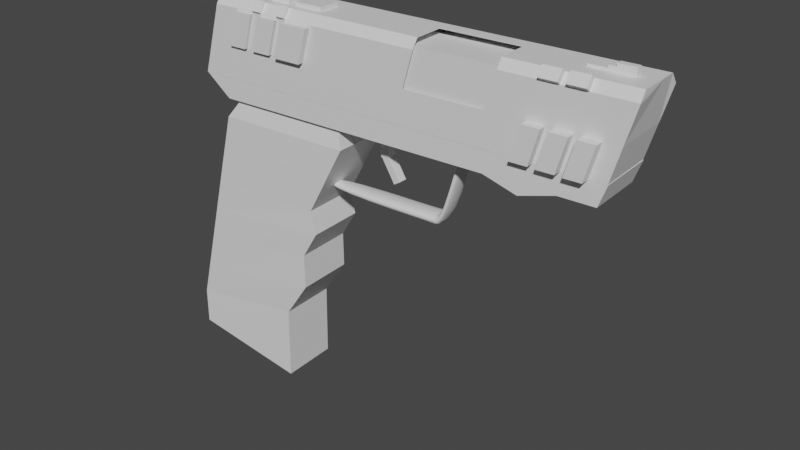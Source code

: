 # Source: Twin_turbo_for_chest.blend  (saved by Blender 2.93.20; exported with 4.5.12 LTS)
import bpy
from mathutils import Matrix  # noqa: F401  (used for matrix-valued properties, if any)

bpy.ops.wm.read_factory_settings(use_empty=True)
scene = bpy.context.scene
scene.name = 'Scene'

# ---- collections
col_collection = bpy.data.collections.new('Collection'); scene.collection.children.link(col_collection)

# ---- materials (node trees are filled in below, after node groups)
mat_material_002 = bpy.data.materials.new('Material.002')
mat_material_002.use_transparent_shadow = False
mat_material_002.diffuse_color = (0.06658, 0.01726, 0.06998, 1.0)
mat_material_004 = bpy.data.materials.new('Material.004')
mat_material_004.use_transparent_shadow = False
mat_material_004.diffuse_color = (0.008076, 0.002698, 0.007091, 1.0)
mat_material_005 = bpy.data.materials.new('Material.005')
mat_material_005.use_transparent_shadow = False
mat_material_005.diffuse_color = (0.007194, 0.002269, 0.006088, 1.0)
mat_material_003 = bpy.data.materials.new('Material.003')
mat_material_003.use_transparent_shadow = False
mat_material_003.diffuse_color = (0.004242, 0.004242, 0.004242, 1.0)
mat_material = bpy.data.materials.new('Material')
mat_material.use_transparent_shadow = False
mat_material.diffuse_color = (0.003095, 0.003095, 0.003095, 1.0)
mat_material_001 = bpy.data.materials.new('Material.001')
mat_material_001.use_transparent_shadow = False
mat_material_001.diffuse_color = (0.004242, 0.004242, 0.004242, 1.0)
mat_material_006 = bpy.data.materials.new('Material.006')
mat_material_006.use_transparent_shadow = False
mat_material_006.diffuse_color = (0.003642, 0.003642, 0.003642, 1.0)

# ---- material node trees
mat_material_002.use_nodes = True; mat_material_002.node_tree.nodes.clear()
_N = mat_material_002.node_tree.nodes; _L = mat_material_002.node_tree.links
n0 = _N.new('ShaderNodeBsdfPrincipled'); n0.name = 'Principled BSDF'; n0.location = (10, 300)
n0.distribution = 'GGX'
n0.subsurface_method = 'BURLEY'
n0.inputs[3].default_value = 1.45
n0.inputs[27].default_value = (0.0, 0.0, 0.0, 1.0)
n0.inputs[28].default_value = 1.0
n1 = _N.new('ShaderNodeOutputMaterial'); n1.name = 'Material Output'; n1.location = (300, 300)
_L.new(n0.outputs[0], n1.inputs[0])
n1.is_active_output = True
mat_material_004.use_nodes = True; mat_material_004.node_tree.nodes.clear()
_N = mat_material_004.node_tree.nodes; _L = mat_material_004.node_tree.links
n0 = _N.new('ShaderNodeBsdfPrincipled'); n0.name = 'Principled BSDF'; n0.location = (10, 300)
n0.distribution = 'GGX'
n0.subsurface_method = 'BURLEY'
n0.inputs[3].default_value = 1.45
n0.inputs[27].default_value = (0.0, 0.0, 0.0, 1.0)
n0.inputs[28].default_value = 1.0
n1 = _N.new('ShaderNodeOutputMaterial'); n1.name = 'Material Output'; n1.location = (300, 300)
_L.new(n0.outputs[0], n1.inputs[0])
n1.is_active_output = True
mat_material_005.use_nodes = True; mat_material_005.node_tree.nodes.clear()
_N = mat_material_005.node_tree.nodes; _L = mat_material_005.node_tree.links
n0 = _N.new('ShaderNodeBsdfPrincipled'); n0.name = 'Principled BSDF'; n0.location = (10, 300)
n0.distribution = 'GGX'
n0.subsurface_method = 'BURLEY'
n0.inputs[3].default_value = 1.45
n0.inputs[27].default_value = (0.0, 0.0, 0.0, 1.0)
n0.inputs[28].default_value = 1.0
n1 = _N.new('ShaderNodeOutputMaterial'); n1.name = 'Material Output'; n1.location = (300, 300)
_L.new(n0.outputs[0], n1.inputs[0])
n1.is_active_output = True
mat_material_003.use_nodes = True; mat_material_003.node_tree.nodes.clear()
_N = mat_material_003.node_tree.nodes; _L = mat_material_003.node_tree.links
n0 = _N.new('ShaderNodeBsdfPrincipled'); n0.name = 'Principled BSDF'; n0.location = (10, 300)
n0.distribution = 'GGX'
n0.subsurface_method = 'BURLEY'
n0.inputs[3].default_value = 1.45
n0.inputs[27].default_value = (0.0, 0.0, 0.0, 1.0)
n0.inputs[28].default_value = 1.0
n1 = _N.new('ShaderNodeOutputMaterial'); n1.name = 'Material Output'; n1.location = (300, 300)
_L.new(n0.outputs[0], n1.inputs[0])
n1.is_active_output = True
mat_material.use_nodes = True; mat_material.node_tree.nodes.clear()
_N = mat_material.node_tree.nodes; _L = mat_material.node_tree.links
n0 = _N.new('ShaderNodeBsdfPrincipled'); n0.name = 'Principled BSDF'; n0.location = (10, 300)
n0.distribution = 'GGX'
n0.subsurface_method = 'BURLEY'
n0.inputs[3].default_value = 1.45
n0.inputs[27].default_value = (0.0, 0.0, 0.0, 1.0)
n0.inputs[28].default_value = 1.0
n1 = _N.new('ShaderNodeOutputMaterial'); n1.name = 'Material Output'; n1.location = (300, 300)
_L.new(n0.outputs[0], n1.inputs[0])
n1.is_active_output = True
mat_material_001.use_nodes = True; mat_material_001.node_tree.nodes.clear()
_N = mat_material_001.node_tree.nodes; _L = mat_material_001.node_tree.links
n0 = _N.new('ShaderNodeBsdfPrincipled'); n0.name = 'Principled BSDF'; n0.location = (10, 300)
n0.distribution = 'GGX'
n0.subsurface_method = 'BURLEY'
n0.inputs[3].default_value = 1.45
n0.inputs[27].default_value = (0.0, 0.0, 0.0, 1.0)
n0.inputs[28].default_value = 1.0
n1 = _N.new('ShaderNodeOutputMaterial'); n1.name = 'Material Output'; n1.location = (300, 300)
_L.new(n0.outputs[0], n1.inputs[0])
n1.is_active_output = True
mat_material_006.use_nodes = True; mat_material_006.node_tree.nodes.clear()
_N = mat_material_006.node_tree.nodes; _L = mat_material_006.node_tree.links
n0 = _N.new('ShaderNodeBsdfPrincipled'); n0.name = 'Principled BSDF'; n0.location = (10, 300)
n0.distribution = 'GGX'
n0.subsurface_method = 'BURLEY'
n0.inputs[3].default_value = 1.45
n0.inputs[27].default_value = (0.0, 0.0, 0.0, 1.0)
n0.inputs[28].default_value = 1.0
n1 = _N.new('ShaderNodeOutputMaterial'); n1.name = 'Material Output'; n1.location = (300, 300)
_L.new(n0.outputs[0], n1.inputs[0])
n1.is_active_output = True

# ---- world
world_world = bpy.data.worlds.new('World'); scene.world = world_world
world_world.use_nodes = True; world_world.node_tree.nodes.clear()
_N = world_world.node_tree.nodes; _L = world_world.node_tree.links
n0 = _N.new('ShaderNodeOutputWorld'); n0.name = 'World Output'; n0.location = (300, 300)
n1 = _N.new('ShaderNodeBackground'); n1.name = 'Background'; n1.location = (10, 300)
n1.inputs[0].default_value = (0.05088, 0.05088, 0.05088, 1.0)
_L.new(n1.outputs[0], n0.inputs[0])
n0.is_active_output = True
world_world.color = (0.05088, 0.05088, 0.05088)
world_world.use_sun_shadow = False
world_world.sun_shadow_jitter_overblur = 0.0

# ---- meshes
me_cube_001 = bpy.data.meshes.new('Cube.001')
me_cube_001.from_pydata([(-1.0, -1.0, -1.0), (-1.0, 1.0, -1.0), (1.0, -1.0, -1.0), (1.0, 1.0, -1.0), (-0.9077, 0.7374, 1.0), (-0.9077, 1.0, 0.7374), (1.092, 1.0, 0.7374), (1.092, 0.7374, 1.0), (-0.9077, -1.0, 0.7744), (-0.9077, -0.7744, 1.0), (1.092, -0.7744, 1.0), (1.092, -1.0, 0.7744), (-0.8731, 1.0, -1.0), (-0.8731, -1.0, -1.0), (-0.7807, 0.7374, 1.0), (-0.7807, 1.0, 0.7374), (-0.7807, -0.7744, 1.0), (-0.7807, -1.0, 0.7744), (-0.9105, -1.0, 0.7205), (1.09, -1.0, 0.7205), (-0.7835, -1.0, 0.7205), (-0.7839, -1.0, -1.0), (-0.6915, 0.7374, 1.0), (-0.6915, -1.0, 0.7744), (-0.7839, 1.0, -1.0), (-0.6915, 1.0, 0.7374), (-0.6915, -0.7744, 1.0), (-0.6943, -1.0, 0.7205), (-0.7388, -1.0, -1.0), (-0.6465, 0.7374, 1.0), (-0.6465, -1.0, 0.7744), (-0.7388, 1.0, -1.0), (-0.6465, 1.0, 0.7374), (-0.6465, -0.7744, 1.0), (-0.6493, -1.0, 0.7205), (-0.6454, -1.0, -1.0), (-0.5531, 0.7374, 1.0), (-0.5531, -1.0, 0.7744), (-0.6454, 1.0, -1.0), (-0.5531, 1.0, 0.7374), (-0.5531, -0.7744, 1.0), (-0.5559, -1.0, 0.7205), (-0.6054, -1.0, -1.0), (-0.5131, 0.7374, 1.0), (-0.5131, -1.0, 0.7744), (-0.6054, 1.0, -1.0), (-0.5131, 1.0, 0.7374), (-0.5131, -0.7744, 1.0), (-0.5159, -1.0, 0.7205), (-0.4678, -1.0, -1.0), (-0.3755, 0.7374, 1.0), (-0.3755, -1.0, 0.7744), (-0.4678, 1.0, -1.0), (-0.3755, 1.0, 0.7374), (-0.3755, -0.7744, 1.0), (-0.3783, -1.0, 0.7205), (-0.8283, -1.0, -0.1398), (-0.9552, -1.0, -0.1398), (1.045, -1.0, -0.1398), (-0.7391, -1.0, -0.1398), (-0.6941, -1.0, -0.1398), (-0.6006, -1.0, -0.1398), (-0.5606, -1.0, -0.1398), (-0.423, -1.0, -0.1398), (-0.6943, -1.119, 0.7205), (-0.7835, -1.119, 0.7205), (-0.8283, -1.119, -0.1398), (-0.7391, -1.119, -0.1398), (-0.5559, -1.136, 0.7205), (-0.6493, -1.136, 0.7205), (-0.6941, -1.136, -0.1398), (-0.6006, -1.136, -0.1398), (-0.3783, -1.213, 0.7205), (-0.5159, -1.213, 0.7205), (-0.5606, -1.213, -0.1398), (-0.423, -1.213, -0.1398), (-0.9538, 1.0, -0.1313), (1.046, 1.0, -0.1313), (-0.8269, 1.0, -0.1313), (-0.7377, 1.0, -0.1313), (-0.6927, 1.0, -0.1313), (-0.5992, 1.0, -0.1313), (-0.5592, 1.0, -0.1313), (-0.4216, 1.0, -0.1313), (-0.6915, 1.16, 0.7374), (-0.7807, 1.16, 0.7374), (-0.8269, 1.16, -0.1313), (-0.7377, 1.16, -0.1313), (-0.5531, 1.169, 0.7374), (-0.6465, 1.169, 0.7374), (-0.6927, 1.169, -0.1313), (-0.5992, 1.169, -0.1313), (-0.3755, 1.164, 0.7374), (-0.5131, 1.164, 0.7374), (-0.5592, 1.164, -0.1313), (-0.4216, 1.164, -0.1313), (0.9221, -1.0, -1.0), (1.014, 0.7374, 1.0), (1.014, -1.0, 0.7744), (0.9221, 1.0, -1.0), (1.014, 1.0, 0.7374), (1.014, -0.7744, 1.0), (1.012, -1.0, 0.7205), (0.9669, -1.0, -0.1398), (0.9683, 1.0, -0.1313), (0.8418, 1.0, -1.0), (0.9341, 1.0, 0.7374), (0.9341, -0.7744, 1.0), (0.9313, -1.0, 0.7205), (0.8865, -1.0, -0.1398), (0.8418, -1.0, -1.0), (0.9341, 0.7374, 1.0), (0.9341, -1.0, 0.7744), (0.8879, 1.0, -0.1313), (0.8075, 1.0, -1.0), (0.8998, 1.0, 0.7374), (0.8998, -0.7744, 1.0), (0.897, -1.0, 0.7205), (0.8523, -1.0, -0.1398), (0.8075, -1.0, -1.0), (0.8998, 0.7374, 1.0), (0.8998, -1.0, 0.7744), (0.8537, 1.0, -0.1313), (0.725, 1.0, -1.0), (0.8173, 1.0, 0.7374), (0.8173, -0.7744, 1.0), (0.8145, -1.0, 0.7205), (0.7697, -1.0, -0.1398), (0.725, -1.0, -1.0), (0.8173, 0.7374, 1.0), (0.8173, -1.0, 0.7744), (0.7711, 1.0, -0.1313), (0.691, 1.0, -1.0), (0.7833, 1.0, 0.7374), (0.7833, -0.7744, 1.0), (0.7805, -1.0, 0.7205), (0.7358, -1.0, -0.1398), (0.691, -1.0, -1.0), (0.7833, 0.7374, 1.0), (0.7833, -1.0, 0.7744), (0.7372, 1.0, -0.1313), (0.608, 1.0, -1.0), (0.7003, 1.0, 0.7374), (0.7003, -0.7744, 1.0), (0.6975, -1.0, 0.7205), (0.6527, -1.0, -0.1398), (0.608, -1.0, -1.0), (0.7003, 0.7374, 1.0), (0.7003, -1.0, 0.7744), (0.6542, 1.0, -0.1313), (0.6542, 1.229, -0.1313), (0.7372, 1.229, -0.1313), (0.691, 1.229, -1.0), (0.608, 1.229, -1.0), (0.7711, 1.253, -0.1313), (0.8537, 1.253, -0.1313), (0.8075, 1.253, -1.0), (0.725, 1.253, -1.0), (0.8879, 1.293, -0.1313), (0.9683, 1.293, -0.1313), (0.9221, 1.293, -1.0), (0.8418, 1.293, -1.0), (0.4282, 1.0, -1.0), (0.5205, 1.0, 0.7374), (0.5205, -0.7744, 1.0), (0.5177, -1.0, 0.7205), (0.473, -1.0, -0.1398), (0.4282, -1.0, -1.0), (0.5205, 0.7374, 1.0), (0.5205, -1.0, 0.7744), (0.4744, 1.0, -0.1313), (0.04901, 1.0, -1.0), (0.1414, 1.0, 0.7374), (0.1414, -0.7744, 1.0), (0.1385, -1.0, 0.7205), (0.09378, -1.0, -0.1398), (0.04901, -1.0, -1.0), (0.1414, 0.7374, 1.0), (0.1414, -1.0, 0.7744), (0.09518, 1.0, -0.1313), (-0.9077, 0.275, 1.0), (1.092, 0.275, 1.0), (-0.7807, 0.275, 1.0), (-0.6915, 0.275, 1.0), (-0.6465, 0.275, 1.0), (-0.5531, 0.275, 1.0), (-0.5131, 0.275, 1.0), (-0.3755, 0.275, 1.0), (1.014, 0.275, 1.0), (0.9341, 0.275, 1.0), (0.8998, 0.275, 1.0), (0.8173, 0.275, 1.0), (0.7833, 0.275, 1.0), (0.7003, 0.275, 1.0), (0.5205, 0.275, 1.0), (0.1414, 0.275, 1.0), (0.8173, -1.156, 0.8638), (0.8998, -1.156, 0.8638), (0.8998, -0.9307, 1.089), (0.8173, -0.9307, 1.089), (0.7003, -1.136, 0.8525), (0.7833, -1.136, 0.8525), (0.7833, -0.9109, 1.078), (0.7003, -0.9109, 1.078), (-0.7807, -0.4876, 1.0), (-0.6915, -0.4876, 1.0), (-0.6465, -0.4876, 1.0), (-0.5531, -0.4876, 1.0), (-0.5131, -0.4876, 1.0), (-0.3755, -0.4876, 1.0), (0.1414, -0.4876, 1.0), (-0.9077, -0.4876, 1.0), (-0.9077, 0.4697, 1.0), (1.092, 0.4697, 1.0), (-0.7807, 0.4697, 1.0), (-0.6915, 0.4697, 1.0), (-0.6465, 0.4697, 1.0), (-0.5531, 0.4697, 1.0), (-0.5131, 0.4697, 1.0), (-0.3755, 0.4697, 1.0), (1.014, 0.4697, 1.0), (0.9341, 0.4697, 1.0), (0.8998, 0.4697, 1.0), (0.8173, 0.4697, 1.0), (0.7833, 0.4697, 1.0), (0.7003, 0.4697, 1.0), (0.5205, 0.4697, 1.0), (0.1414, 0.4697, 1.0), (0.608, -1.265, -1.0), (0.691, -1.265, -1.0), (0.7358, -1.265, -0.1398), (0.6527, -1.265, -0.1398), (0.725, -1.296, -1.0), (0.8075, -1.296, -1.0), (0.8523, -1.296, -0.1398), (0.7697, -1.296, -0.1398), (0.8418, -1.325, -1.0), (0.9221, -1.325, -1.0), (0.9669, -1.325, -0.1398), (0.8865, -1.325, -0.1398), (-0.5131, 1.1, 0.7948), (-0.5531, 1.1, 0.7948), (-0.5531, 0.8377, 1.057), (-0.5131, 0.8377, 1.057), (-0.6465, 1.084, 0.7853), (-0.6915, 1.084, 0.7853), (-0.6915, 0.8211, 1.048), (-0.6465, 0.8211, 1.048), (-0.6465, -0.8471, 1.042), (-0.6915, -0.8471, 1.042), (-0.6915, -1.073, 0.816), (-0.6465, -1.073, 0.816), (-0.5131, -0.8615, 1.05), (-0.5531, -0.8615, 1.05), (-0.5531, -1.087, 0.8242), (-0.5131, -1.087, 0.8242), (-0.5131, 0.275, 1.096), (-0.3755, 0.275, 1.096), (-0.5131, -0.4876, 1.096), (-0.3755, -0.4876, 1.096), (-0.6429, 0.3196, 1.153), (-0.5494, 0.3196, 1.153), (-0.6429, -0.443, 1.153), (-0.5494, -0.443, 1.153), (1.014, 0.07825, 1.0), (0.9341, 0.07825, 1.0), (0.8998, 0.07825, 1.0), (0.8173, 0.07825, 1.0), (0.7833, 0.07825, 1.0), (0.7003, 0.07825, 1.0), (0.5205, 0.07825, 1.0), (1.092, 0.07825, 1.0), (1.014, -0.1237, 1.0), (0.9341, -0.1237, 1.0), (0.8998, -0.1237, 1.0), (0.8173, -0.1237, 1.0), (0.7833, -0.1237, 1.0), (0.7003, -0.1237, 1.0), (0.5205, -0.1237, 1.0), (1.092, -0.1237, 1.0), (0.8173, 0.07825, 1.063), (0.8998, 0.07825, 1.063), (0.8998, -0.1237, 1.063), (0.8173, -0.1237, 1.063), (0.8998, 0.07825, 1.126), (0.9341, 0.07825, 1.126), (0.9341, -0.1237, 1.126), (0.8998, -0.1237, 1.126), (0.9341, 0.07825, 1.198), (1.014, 0.07825, 1.198), (1.014, -0.1237, 1.198), (0.9341, -0.1237, 1.198)], [], [(104, 100, 6, 77), (204, 211, 9, 16), (99, 3, 2, 96), (20, 17, 8, 18), (97, 7, 6, 100), (3, 77, 6, 7, 213, 181, 271, 279, 10, 11, 19, 58, 2), (16, 9, 8, 17), (0, 57, 18, 8, 9, 211, 180, 212, 4, 5, 76, 1), (26, 16, 17, 23), (4, 14, 15, 5), (27, 23, 17, 20), (1, 12, 13, 0), (205, 204, 16, 26), (76, 5, 15, 78), (20, 56, 66, 65), (56, 20, 18, 57), (60, 34, 27, 59), (206, 205, 26, 33), (34, 30, 23, 27), (33, 26, 249, 248), (14, 22, 25, 15), (12, 24, 21, 13), (25, 79, 87, 84), (40, 33, 30, 37), (41, 37, 30, 34), (207, 206, 33, 40), (60, 61, 71, 70), (32, 25, 245, 244), (24, 31, 28, 21), (79, 25, 32, 80), (62, 48, 41, 61), (208, 207, 40, 47), (48, 44, 37, 41), (47, 40, 253, 252), (29, 36, 39, 32), (31, 38, 35, 28), (39, 81, 91, 88), (54, 47, 44, 51), (55, 51, 44, 48), (209, 208, 47, 54), (55, 48, 73, 72), (39, 36, 242, 241), (38, 45, 42, 35), (81, 39, 46, 82), (175, 174, 55, 63), (210, 209, 54, 173), (174, 178, 51, 55), (173, 54, 51, 178), (43, 50, 53, 46), (45, 52, 49, 42), (53, 83, 95, 92), (176, 175, 63, 49), (49, 63, 62, 42), (42, 62, 61, 35), (35, 61, 60, 28), (28, 60, 59, 21), (13, 56, 57, 0), (21, 59, 56, 13), (67, 64, 65, 66), (27, 20, 65, 64), (59, 27, 64, 67), (56, 59, 67, 66), (71, 68, 69, 70), (41, 34, 69, 68), (61, 41, 68, 71), (34, 60, 70, 69), (75, 72, 73, 74), (62, 63, 75, 74), (63, 55, 72, 75), (48, 62, 74, 73), (45, 82, 83, 52), (38, 81, 82, 45), (31, 80, 81, 38), (24, 79, 80, 31), (12, 78, 79, 24), (1, 76, 78, 12), (99, 104, 77, 3), (86, 85, 84, 87), (79, 78, 86, 87), (78, 15, 85, 86), (15, 25, 84, 85), (90, 89, 88, 91), (81, 80, 90, 91), (32, 39, 88, 89), (80, 32, 89, 90), (94, 93, 92, 95), (46, 53, 92, 93), (83, 82, 94, 95), (82, 46, 93, 94), (113, 104, 159, 158), (2, 58, 103, 96), (10, 101, 98, 11), (19, 11, 98, 102), (279, 272, 101, 10), (58, 19, 102, 103), (111, 97, 100, 106), (105, 99, 96, 110), (113, 106, 100, 104), (122, 115, 106, 113), (114, 105, 110, 119), (120, 111, 106, 115), (114, 122, 113, 105), (96, 103, 238, 237), (101, 107, 112, 98), (102, 98, 112, 108), (272, 273, 107, 101), (103, 102, 108, 109), (122, 114, 156, 155), (129, 120, 115, 124), (123, 114, 119, 128), (131, 124, 115, 122), (110, 109, 118, 119), (107, 116, 121, 112), (108, 112, 121, 117), (273, 274, 116, 107), (109, 108, 117, 118), (140, 133, 124, 131), (132, 123, 128, 137), (138, 129, 124, 133), (132, 140, 131, 123), (127, 128, 232, 235), (116, 125, 199, 198), (117, 121, 130, 126), (274, 275, 125, 116), (118, 117, 126, 127), (140, 132, 152, 151), (147, 138, 133, 142), (141, 132, 137, 146), (149, 142, 133, 140), (128, 127, 136, 137), (125, 134, 139, 130), (126, 130, 139, 135), (275, 276, 134, 125), (127, 126, 135, 136), (170, 163, 142, 149), (162, 141, 146, 167), (168, 147, 142, 163), (162, 170, 149, 141), (137, 136, 230, 229), (134, 143, 203, 202), (135, 139, 148, 144), (276, 277, 143, 134), (136, 135, 144, 145), (153, 150, 151, 152), (132, 141, 153, 152), (149, 140, 151, 150), (141, 149, 150, 153), (157, 154, 155, 156), (114, 123, 157, 156), (131, 122, 155, 154), (123, 131, 154, 157), (161, 158, 159, 160), (105, 113, 158, 161), (104, 99, 160, 159), (99, 105, 161, 160), (171, 179, 170, 162), (177, 168, 163, 172), (171, 162, 167, 176), (179, 172, 163, 170), (146, 145, 166, 167), (143, 164, 169, 148), (144, 148, 169, 165), (277, 278, 164, 143), (145, 144, 165, 166), (83, 53, 172, 179), (52, 171, 176, 49), (50, 177, 172, 53), (52, 83, 179, 171), (167, 166, 175, 176), (226, 227, 195, 194), (225, 226, 194, 193), (224, 225, 193, 192), (223, 224, 192, 191), (222, 223, 191, 190), (221, 222, 190, 189), (220, 221, 189, 188), (213, 220, 188, 181), (227, 219, 187, 195), (219, 218, 186, 187), (218, 217, 185, 186), (217, 216, 184, 185), (216, 215, 183, 184), (215, 214, 182, 183), (214, 212, 180, 182), (198, 199, 196, 197), (130, 121, 197, 196), (121, 116, 198, 197), (125, 130, 196, 199), (202, 203, 200, 201), (148, 139, 201, 200), (139, 134, 202, 201), (143, 148, 200, 203), (195, 187, 209, 210), (208, 209, 259, 258), (186, 185, 207, 208), (207, 185, 261, 263), (184, 183, 205, 206), (183, 182, 204, 205), (182, 180, 211, 204), (14, 4, 212, 214), (22, 14, 214, 215), (29, 22, 215, 216), (36, 29, 216, 217), (43, 36, 217, 218), (50, 43, 218, 219), (177, 50, 219, 227), (7, 97, 220, 213), (97, 111, 221, 220), (111, 120, 222, 221), (120, 129, 223, 222), (129, 138, 224, 223), (138, 147, 225, 224), (147, 168, 226, 225), (168, 177, 227, 226), (229, 230, 231, 228), (136, 145, 231, 230), (145, 146, 228, 231), (146, 137, 229, 228), (233, 234, 235, 232), (128, 119, 233, 232), (119, 118, 234, 233), (118, 127, 235, 234), (237, 238, 239, 236), (110, 96, 237, 236), (103, 109, 239, 238), (109, 110, 236, 239), (242, 243, 240, 241), (43, 46, 240, 243), (46, 39, 241, 240), (36, 43, 243, 242), (246, 247, 244, 245), (22, 29, 247, 246), (25, 22, 246, 245), (29, 32, 244, 247), (248, 249, 250, 251), (23, 30, 251, 250), (26, 23, 250, 249), (30, 33, 248, 251), (252, 253, 254, 255), (37, 44, 255, 254), (40, 37, 254, 253), (44, 47, 252, 255), (257, 256, 258, 259), (209, 187, 257, 259), (186, 208, 258, 256), (187, 186, 256, 257), (261, 260, 262, 263), (185, 184, 260, 261), (184, 206, 262, 260), (206, 207, 263, 262), (193, 194, 270, 269), (192, 193, 269, 268), (191, 192, 268, 267), (190, 191, 267, 266), (189, 190, 266, 265), (188, 189, 265, 264), (181, 188, 264, 271), (269, 270, 278, 277), (268, 269, 277, 276), (267, 268, 276, 275), (274, 266, 281, 282), (265, 266, 284, 285), (273, 272, 290, 291), (271, 264, 272, 279), (281, 280, 283, 282), (275, 274, 282, 283), (266, 267, 280, 281), (267, 275, 283, 280), (285, 284, 287, 286), (266, 274, 287, 284), (273, 265, 285, 286), (274, 273, 286, 287), (289, 288, 291, 290), (272, 264, 289, 290), (264, 265, 288, 289), (265, 273, 291, 288)])
_uv = me_cube_001.uv_layers.new(name='UVMap')
_uv.uv.foreach_set('vector', [0.4836, 0.4903, 0.5922, 0.4903, 0.5922, 0.5, 0.4836, 0.5, 0.8591, 0.686, 0.875, 0.686, 0.875, 0.7218, 0.8591, 0.7218, 0.3653, 0.5, 0.375, 0.5, 0.375, 0.75, 0.3653, 0.75, 0.5901, 0.9841, 0.5968, 0.9841, 0.5968, 1.0, 0.5901, 1.0, 0.625, 0.4903, 0.625, 0.5, 0.5922, 0.5, 0.5922, 0.4903, 0.375, 0.5, 0.4836, 0.5, 0.5922, 0.5, 0.625, 0.5328, 0.625, 0.5663, 0.625, 0.5906, 0.625, 0.6152, 0.625, 0.6405, 0.625, 0.7218, 0.5968, 0.75, 0.5901, 0.75, 0.4825, 0.75, 0.375, 0.75, 0.625, 0.9841, 0.625, 1.0, 0.5968, 1.0, 0.5968, 0.9841, 0.375, 0.0, 0.4825, 0.0, 0.5901, 0.0, 0.5968, 0.0, 0.625, 0.0282, 0.625, 0.06405, 0.625, 0.1594, 0.625, 0.1837, 0.625, 0.2172, 0.5922, 0.25, 0.4836, 0.25, 0.375, 0.25, 0.625, 0.973, 0.625, 0.9841, 0.5968, 0.9841, 0.5968, 0.973, 0.625, 0.25, 0.625, 0.2659, 0.5922, 0.2659, 0.5922, 0.25, 0.5901, 0.973, 0.5968, 0.973, 0.5968, 0.9841, 0.5901, 0.9841, 0.125, 0.5, 0.1409, 0.5, 0.1409, 0.75, 0.125, 0.75, 0.848, 0.686, 0.8591, 0.686, 0.8591, 0.7218, 0.848, 0.7218, 0.4836, 0.25, 0.5922, 0.25, 0.5922, 0.2659, 0.4836, 0.2659, 0.5901, 0.9841, 0.4825, 0.9841, 0.4825, 0.9841, 0.5901, 0.9841, 0.4825, 0.9841, 0.5901, 0.9841, 0.5901, 1.0, 0.4825, 1.0, 0.4825, 0.9674, 0.5901, 0.9674, 0.5901, 0.973, 0.4825, 0.973, 0.8424, 0.686, 0.848, 0.686, 0.848, 0.7218, 0.8424, 0.7218, 0.5901, 0.9674, 0.5968, 0.9674, 0.5968, 0.973, 0.5901, 0.973, 0.8424, 0.7218, 0.848, 0.7218, 0.848, 0.7218, 0.8424, 0.7218, 0.625, 0.2659, 0.625, 0.277, 0.5922, 0.277, 0.5922, 0.2659, 0.1409, 0.5, 0.152, 0.5, 0.152, 0.75, 0.1409, 0.75, 0.5922, 0.277, 0.4836, 0.277, 0.4836, 0.277, 0.5922, 0.277, 0.625, 0.9557, 0.625, 0.9674, 0.5968, 0.9674, 0.5968, 0.9557, 0.5901, 0.9557, 0.5968, 0.9557, 0.5968, 0.9674, 0.5901, 0.9674, 0.8307, 0.686, 0.8424, 0.686, 0.8424, 0.7218, 0.8307, 0.7218, 0.4825, 0.9674, 0.4825, 0.9557, 0.4825, 0.9557, 0.4825, 0.9674, 0.5922, 0.2826, 0.5922, 0.277, 0.5922, 0.277, 0.5922, 0.2826, 0.152, 0.5, 0.1576, 0.5, 0.1576, 0.75, 0.152, 0.75, 0.4836, 0.277, 0.5922, 0.277, 0.5922, 0.2826, 0.4836, 0.2826, 0.4825, 0.9507, 0.5901, 0.9507, 0.5901, 0.9557, 0.4825, 0.9557, 0.8257, 0.686, 0.8307, 0.686, 0.8307, 0.7218, 0.8257, 0.7218, 0.5901, 0.9507, 0.5968, 0.9507, 0.5968, 0.9557, 0.5901, 0.9557, 0.8257, 0.7218, 0.8307, 0.7218, 0.8307, 0.7218, 0.8257, 0.7218, 0.625, 0.2826, 0.625, 0.2943, 0.5922, 0.2943, 0.5922, 0.2826, 0.1576, 0.5, 0.1693, 0.5, 0.1693, 0.75, 0.1576, 0.75, 0.5922, 0.2943, 0.4836, 0.2943, 0.4836, 0.2943, 0.5922, 0.2943, 0.625, 0.9335, 0.625, 0.9507, 0.5968, 0.9507, 0.5968, 0.9335, 0.5901, 0.9335, 0.5968, 0.9335, 0.5968, 0.9507, 0.5901, 0.9507, 0.8085, 0.686, 0.8257, 0.686, 0.8257, 0.7218, 0.8085, 0.7218, 0.5901, 0.9335, 0.5901, 0.9507, 0.5901, 0.9507, 0.5901, 0.9335, 0.5922, 0.2943, 0.625, 0.2943, 0.625, 0.2943, 0.5922, 0.2943, 0.1693, 0.5, 0.1743, 0.5, 0.1743, 0.75, 0.1693, 0.75, 0.4836, 0.2943, 0.5922, 0.2943, 0.5922, 0.2993, 0.4836, 0.2993, 0.4825, 0.8689, 0.5901, 0.8689, 0.5901, 0.9335, 0.4825, 0.9335, 0.7439, 0.686, 0.8085, 0.686, 0.8085, 0.7218, 0.7439, 0.7218, 0.5901, 0.8689, 0.5968, 0.8689, 0.5968, 0.9335, 0.5901, 0.9335, 0.625, 0.8689, 0.625, 0.9335, 0.5968, 0.9335, 0.5968, 0.8689, 0.625, 0.2993, 0.625, 0.3165, 0.5922, 0.3165, 0.5922, 0.2993, 0.1743, 0.5, 0.1915, 0.5, 0.1915, 0.75, 0.1743, 0.75, 0.5922, 0.3165, 0.4836, 0.3165, 0.4836, 0.3165, 0.5922, 0.3165, 0.375, 0.8689, 0.4825, 0.8689, 0.4825, 0.9335, 0.375, 0.9335, 0.375, 0.9335, 0.4825, 0.9335, 0.4825, 0.9507, 0.375, 0.9507, 0.375, 0.9507, 0.4825, 0.9507, 0.4825, 0.9557, 0.375, 0.9557, 0.375, 0.9557, 0.4825, 0.9557, 0.4825, 0.9674, 0.375, 0.9674, 0.375, 0.9674, 0.4825, 0.9674, 0.4825, 0.973, 0.375, 0.973, 0.375, 0.9841, 0.4825, 0.9841, 0.4825, 1.0, 0.375, 1.0, 0.375, 0.973, 0.4825, 0.973, 0.4825, 0.9841, 0.375, 0.9841, 0.4825, 0.973, 0.5901, 0.973, 0.5901, 0.9841, 0.4825, 0.9841, 0.5901, 0.973, 0.5901, 0.9841, 0.5901, 0.9841, 0.5901, 0.973, 0.4825, 0.973, 0.5901, 0.973, 0.5901, 0.973, 0.4825, 0.973, 0.4825, 0.9841, 0.4825, 0.973, 0.4825, 0.973, 0.4825, 0.9841, 0.4825, 0.9557, 0.5901, 0.9557, 0.5901, 0.9674, 0.4825, 0.9674, 0.5901, 0.9557, 0.5901, 0.9674, 0.5901, 0.9674, 0.5901, 0.9557, 0.4825, 0.9557, 0.5901, 0.9557, 0.5901, 0.9557, 0.4825, 0.9557, 0.5901, 0.9674, 0.4825, 0.9674, 0.4825, 0.9674, 0.5901, 0.9674, 0.4825, 0.9335, 0.5901, 0.9335, 0.5901, 0.9507, 0.4825, 0.9507, 0.4825, 0.9507, 0.4825, 0.9335, 0.4825, 0.9335, 0.4825, 0.9507, 0.4825, 0.9335, 0.5901, 0.9335, 0.5901, 0.9335, 0.4825, 0.9335, 0.5901, 0.9507, 0.4825, 0.9507, 0.4825, 0.9507, 0.5901, 0.9507, 0.375, 0.2993, 0.4836, 0.2993, 0.4836, 0.3165, 0.375, 0.3165, 0.375, 0.2943, 0.4836, 0.2943, 0.4836, 0.2993, 0.375, 0.2993, 0.375, 0.2826, 0.4836, 0.2826, 0.4836, 0.2943, 0.375, 0.2943, 0.375, 0.277, 0.4836, 0.277, 0.4836, 0.2826, 0.375, 0.2826, 0.375, 0.2659, 0.4836, 0.2659, 0.4836, 0.277, 0.375, 0.277, 0.375, 0.25, 0.4836, 0.25, 0.4836, 0.2659, 0.375, 0.2659, 0.375, 0.4903, 0.4836, 0.4903, 0.4836, 0.5, 0.375, 0.5, 0.4836, 0.2659, 0.5922, 0.2659, 0.5922, 0.277, 0.4836, 0.277, 0.4836, 0.277, 0.4836, 0.2659, 0.4836, 0.2659, 0.4836, 0.277, 0.4836, 0.2659, 0.5922, 0.2659, 0.5922, 0.2659, 0.4836, 0.2659, 0.5922, 0.2659, 0.5922, 0.277, 0.5922, 0.277, 0.5922, 0.2659, 0.4836, 0.2826, 0.5922, 0.2826, 0.5922, 0.2943, 0.4836, 0.2943, 0.4836, 0.2943, 0.4836, 0.2826, 0.4836, 0.2826, 0.4836, 0.2943, 0.5922, 0.2826, 0.5922, 0.2943, 0.5922, 0.2943, 0.5922, 0.2826, 0.4836, 0.2826, 0.5922, 0.2826, 0.5922, 0.2826, 0.4836, 0.2826, 0.4836, 0.2993, 0.5922, 0.2993, 0.5922, 0.3165, 0.4836, 0.3165, 0.5922, 0.2993, 0.5922, 0.3165, 0.5922, 0.3165, 0.5922, 0.2993, 0.4836, 0.3165, 0.4836, 0.2993, 0.4836, 0.2993, 0.4836, 0.3165, 0.4836, 0.2993, 0.5922, 0.2993, 0.5922, 0.2993, 0.4836, 0.2993, 0.4836, 0.4802, 0.4836, 0.4903, 0.4836, 0.4903, 0.4836, 0.4802, 0.375, 0.75, 0.4825, 0.75, 0.4825, 0.7597, 0.375, 0.7597, 0.625, 0.75, 0.625, 0.7597, 0.5968, 0.7597, 0.5968, 0.75, 0.5901, 0.75, 0.5968, 0.75, 0.5968, 0.7597, 0.5901, 0.7597, 0.625, 0.6405, 0.6347, 0.6405, 0.6347, 0.7218, 0.625, 0.7218, 0.4825, 0.75, 0.5901, 0.75, 0.5901, 0.7597, 0.4825, 0.7597, 0.625, 0.4802, 0.625, 0.4903, 0.5922, 0.4903, 0.5922, 0.4802, 0.3552, 0.5, 0.3653, 0.5, 0.3653, 0.75, 0.3552, 0.75, 0.4836, 0.4802, 0.5922, 0.4802, 0.5922, 0.4903, 0.4836, 0.4903, 0.4836, 0.4759, 0.5922, 0.4759, 0.5922, 0.4802, 0.4836, 0.4802, 0.3509, 0.5, 0.3552, 0.5, 0.3552, 0.75, 0.3509, 0.75, 0.625, 0.4759, 0.625, 0.4802, 0.5922, 0.4802, 0.5922, 0.4759, 0.375, 0.4759, 0.4836, 0.4759, 0.4836, 0.4802, 0.375, 0.4802, 0.375, 0.7597, 0.4825, 0.7597, 0.4825, 0.7597, 0.375, 0.7597, 0.625, 0.7597, 0.625, 0.7698, 0.5968, 0.7698, 0.5968, 0.7597, 0.5901, 0.7597, 0.5968, 0.7597, 0.5968, 0.7698, 0.5901, 0.7698, 0.6347, 0.6405, 0.6448, 0.6405, 0.6448, 0.7218, 0.6347, 0.7218, 0.4825, 0.7597, 0.5901, 0.7597, 0.5901, 0.7698, 0.4825, 0.7698, 0.4836, 0.4759, 0.375, 0.4759, 0.375, 0.4759, 0.4836, 0.4759, 0.625, 0.4656, 0.625, 0.4759, 0.5922, 0.4759, 0.5922, 0.4656, 0.3406, 0.5, 0.3509, 0.5, 0.3509, 0.75, 0.3406, 0.75, 0.4836, 0.4656, 0.5922, 0.4656, 0.5922, 0.4759, 0.4836, 0.4759, 0.375, 0.7698, 0.4825, 0.7698, 0.4825, 0.7741, 0.375, 0.7741, 0.625, 0.7698, 0.625, 0.7741, 0.5968, 0.7741, 0.5968, 0.7698, 0.5901, 0.7698, 0.5968, 0.7698, 0.5968, 0.7741, 0.5901, 0.7741, 0.6448, 0.6405, 0.6491, 0.6405, 0.6491, 0.7218, 0.6448, 0.7218, 0.4825, 0.7698, 0.5901, 0.7698, 0.5901, 0.7741, 0.4825, 0.7741, 0.4836, 0.4614, 0.5922, 0.4614, 0.5922, 0.4656, 0.4836, 0.4656, 0.3364, 0.5, 0.3406, 0.5, 0.3406, 0.75, 0.3364, 0.75, 0.625, 0.4614, 0.625, 0.4656, 0.5922, 0.4656, 0.5922, 0.4614, 0.375, 0.4614, 0.4836, 0.4614, 0.4836, 0.4656, 0.375, 0.4656, 0.4825, 0.7844, 0.375, 0.7844, 0.375, 0.7844, 0.4825, 0.7844, 0.6491, 0.7218, 0.6594, 0.7218, 0.6594, 0.7218, 0.6491, 0.7218, 0.5901, 0.7741, 0.5968, 0.7741, 0.5968, 0.7844, 0.5901, 0.7844, 0.6491, 0.6405, 0.6594, 0.6405, 0.6594, 0.7218, 0.6491, 0.7218, 0.4825, 0.7741, 0.5901, 0.7741, 0.5901, 0.7844, 0.4825, 0.7844, 0.4836, 0.4614, 0.375, 0.4614, 0.375, 0.4614, 0.4836, 0.4614, 0.625, 0.451, 0.625, 0.4614, 0.5922, 0.4614, 0.5922, 0.451, 0.326, 0.5, 0.3364, 0.5, 0.3364, 0.75, 0.326, 0.75, 0.4836, 0.451, 0.5922, 0.451, 0.5922, 0.4614, 0.4836, 0.4614, 0.375, 0.7844, 0.4825, 0.7844, 0.4825, 0.7886, 0.375, 0.7886, 0.625, 0.7844, 0.625, 0.7886, 0.5968, 0.7886, 0.5968, 0.7844, 0.5901, 0.7844, 0.5968, 0.7844, 0.5968, 0.7886, 0.5901, 0.7886, 0.6594, 0.6405, 0.6636, 0.6405, 0.6636, 0.7218, 0.6594, 0.7218, 0.4825, 0.7844, 0.5901, 0.7844, 0.5901, 0.7886, 0.4825, 0.7886, 0.4836, 0.4285, 0.5922, 0.4285, 0.5922, 0.451, 0.4836, 0.451, 0.3035, 0.5, 0.326, 0.5, 0.326, 0.75, 0.3035, 0.75, 0.625, 0.4285, 0.625, 0.451, 0.5922, 0.451, 0.5922, 0.4285, 0.375, 0.4285, 0.4836, 0.4285, 0.4836, 0.451, 0.375, 0.451, 0.375, 0.7886, 0.4825, 0.7886, 0.4825, 0.7886, 0.375, 0.7886, 0.6636, 0.7218, 0.674, 0.7218, 0.674, 0.7218, 0.6636, 0.7218, 0.5901, 0.7886, 0.5968, 0.7886, 0.5968, 0.799, 0.5901, 0.799, 0.6636, 0.6405, 0.674, 0.6405, 0.674, 0.7218, 0.6636, 0.7218, 0.4825, 0.7886, 0.5901, 0.7886, 0.5901, 0.799, 0.4825, 0.799, 0.375, 0.451, 0.4836, 0.451, 0.4836, 0.4614, 0.375, 0.4614, 0.3364, 0.5, 0.326, 0.5, 0.326, 0.5, 0.3364, 0.5, 0.4836, 0.451, 0.4836, 0.4614, 0.4836, 0.4614, 0.4836, 0.451, 0.375, 0.451, 0.4836, 0.451, 0.4836, 0.451, 0.375, 0.451, 0.375, 0.4656, 0.4836, 0.4656, 0.4836, 0.4759, 0.375, 0.4759, 0.3509, 0.5, 0.3406, 0.5, 0.3406, 0.5, 0.3509, 0.5, 0.4836, 0.4656, 0.4836, 0.4759, 0.4836, 0.4759, 0.4836, 0.4656, 0.375, 0.4656, 0.4836, 0.4656, 0.4836, 0.4656, 0.375, 0.4656, 0.375, 0.4802, 0.4836, 0.4802, 0.4836, 0.4903, 0.375, 0.4903, 0.375, 0.4802, 0.4836, 0.4802, 0.4836, 0.4802, 0.375, 0.4802, 0.4836, 0.4903, 0.375, 0.4903, 0.375, 0.4903, 0.4836, 0.4903, 0.3653, 0.5, 0.3552, 0.5, 0.3552, 0.5, 0.3653, 0.5, 0.375, 0.3811, 0.4836, 0.3811, 0.4836, 0.4285, 0.375, 0.4285, 0.625, 0.3811, 0.625, 0.4285, 0.5922, 0.4285, 0.5922, 0.3811, 0.2561, 0.5, 0.3035, 0.5, 0.3035, 0.75, 0.2561, 0.75, 0.4836, 0.3811, 0.5922, 0.3811, 0.5922, 0.4285, 0.4836, 0.4285, 0.375, 0.799, 0.4825, 0.799, 0.4825, 0.8215, 0.375, 0.8215, 0.625, 0.799, 0.625, 0.8215, 0.5968, 0.8215, 0.5968, 0.799, 0.5901, 0.799, 0.5968, 0.799, 0.5968, 0.8215, 0.5901, 0.8215, 0.674, 0.6405, 0.6965, 0.6405, 0.6965, 0.7218, 0.674, 0.7218, 0.4825, 0.799, 0.5901, 0.799, 0.5901, 0.8215, 0.4825, 0.8215, 0.4836, 0.3165, 0.5922, 0.3165, 0.5922, 0.3811, 0.4836, 0.3811, 0.1915, 0.5, 0.2561, 0.5, 0.2561, 0.75, 0.1915, 0.75, 0.625, 0.3165, 0.625, 0.3811, 0.5922, 0.3811, 0.5922, 0.3165, 0.375, 0.3165, 0.4836, 0.3165, 0.4836, 0.3811, 0.375, 0.3811, 0.375, 0.8215, 0.4825, 0.8215, 0.4825, 0.8689, 0.375, 0.8689, 0.6965, 0.5663, 0.7439, 0.5663, 0.7439, 0.5906, 0.6965, 0.5906, 0.674, 0.5663, 0.6965, 0.5663, 0.6965, 0.5906, 0.674, 0.5906, 0.6636, 0.5663, 0.674, 0.5663, 0.674, 0.5906, 0.6636, 0.5906, 0.6594, 0.5663, 0.6636, 0.5663, 0.6636, 0.5906, 0.6594, 0.5906, 0.6491, 0.5663, 0.6594, 0.5663, 0.6594, 0.5906, 0.6491, 0.5906, 0.6448, 0.5663, 0.6491, 0.5663, 0.6491, 0.5906, 0.6448, 0.5906, 0.6347, 0.5663, 0.6448, 0.5663, 0.6448, 0.5906, 0.6347, 0.5906, 0.625, 0.5663, 0.6347, 0.5663, 0.6347, 0.5906, 0.625, 0.5906, 0.7439, 0.5663, 0.8085, 0.5663, 0.8085, 0.5906, 0.7439, 0.5906, 0.8085, 0.5663, 0.8257, 0.5663, 0.8257, 0.5906, 0.8085, 0.5906, 0.8257, 0.5663, 0.8307, 0.5663, 0.8307, 0.5906, 0.8257, 0.5906, 0.8307, 0.5663, 0.8424, 0.5663, 0.8424, 0.5906, 0.8307, 0.5906, 0.8424, 0.5663, 0.848, 0.5663, 0.848, 0.5906, 0.8424, 0.5906, 0.848, 0.5663, 0.8591, 0.5663, 0.8591, 0.5906, 0.848, 0.5906, 0.8591, 0.5663, 0.875, 0.5663, 0.875, 0.5906, 0.8591, 0.5906, 0.625, 0.7741, 0.625, 0.7844, 0.5968, 0.7844, 0.5968, 0.7741, 0.5968, 0.7844, 0.5968, 0.7741, 0.5968, 0.7741, 0.5968, 0.7844, 0.5968, 0.7741, 0.625, 0.7741, 0.625, 0.7741, 0.5968, 0.7741, 0.625, 0.7844, 0.5968, 0.7844, 0.5968, 0.7844, 0.625, 0.7844, 0.625, 0.7886, 0.625, 0.799, 0.5968, 0.799, 0.5968, 0.7886, 0.5968, 0.799, 0.5968, 0.7886, 0.5968, 0.7886, 0.5968, 0.799, 0.5968, 0.7886, 0.625, 0.7886, 0.625, 0.7886, 0.5968, 0.7886, 0.625, 0.799, 0.5968, 0.799, 0.5968, 0.799, 0.625, 0.799, 0.7439, 0.5906, 0.8085, 0.5906, 0.8085, 0.686, 0.7439, 0.686, 0.8257, 0.686, 0.8085, 0.686, 0.8085, 0.686, 0.8257, 0.686, 0.8257, 0.5906, 0.8307, 0.5906, 0.8307, 0.686, 0.8257, 0.686, 0.8307, 0.686, 0.8307, 0.5906, 0.8307, 0.5906, 0.8307, 0.686, 0.8424, 0.5906, 0.848, 0.5906, 0.848, 0.686, 0.8424, 0.686, 0.848, 0.5906, 0.8591, 0.5906, 0.8591, 0.686, 0.848, 0.686, 0.8591, 0.5906, 0.875, 0.5906, 0.875, 0.686, 0.8591, 0.686, 0.8591, 0.5328, 0.875, 0.5328, 0.875, 0.5663, 0.8591, 0.5663, 0.848, 0.5328, 0.8591, 0.5328, 0.8591, 0.5663, 0.848, 0.5663, 0.8424, 0.5328, 0.848, 0.5328, 0.848, 0.5663, 0.8424, 0.5663, 0.8307, 0.5328, 0.8424, 0.5328, 0.8424, 0.5663, 0.8307, 0.5663, 0.8257, 0.5328, 0.8307, 0.5328, 0.8307, 0.5663, 0.8257, 0.5663, 0.8085, 0.5328, 0.8257, 0.5328, 0.8257, 0.5663, 0.8085, 0.5663, 0.7439, 0.5328, 0.8085, 0.5328, 0.8085, 0.5663, 0.7439, 0.5663, 0.625, 0.5328, 0.6347, 0.5328, 0.6347, 0.5663, 0.625, 0.5663, 0.6347, 0.5328, 0.6448, 0.5328, 0.6448, 0.5663, 0.6347, 0.5663, 0.6448, 0.5328, 0.6491, 0.5328, 0.6491, 0.5663, 0.6448, 0.5663, 0.6491, 0.5328, 0.6594, 0.5328, 0.6594, 0.5663, 0.6491, 0.5663, 0.6594, 0.5328, 0.6636, 0.5328, 0.6636, 0.5663, 0.6594, 0.5663, 0.6636, 0.5328, 0.674, 0.5328, 0.674, 0.5663, 0.6636, 0.5663, 0.674, 0.5328, 0.6965, 0.5328, 0.6965, 0.5663, 0.674, 0.5663, 0.6965, 0.5328, 0.7439, 0.5328, 0.7439, 0.5663, 0.6965, 0.5663, 0.375, 0.7886, 0.4825, 0.7886, 0.4825, 0.799, 0.375, 0.799, 0.4825, 0.7886, 0.4825, 0.799, 0.4825, 0.799, 0.4825, 0.7886, 0.4825, 0.799, 0.375, 0.799, 0.375, 0.799, 0.4825, 0.799, 0.326, 0.75, 0.3364, 0.75, 0.3364, 0.75, 0.326, 0.75, 0.375, 0.7741, 0.4825, 0.7741, 0.4825, 0.7844, 0.375, 0.7844, 0.3406, 0.75, 0.3509, 0.75, 0.3509, 0.75, 0.3406, 0.75, 0.375, 0.7741, 0.4825, 0.7741, 0.4825, 0.7741, 0.375, 0.7741, 0.4825, 0.7741, 0.4825, 0.7844, 0.4825, 0.7844, 0.4825, 0.7741, 0.375, 0.7597, 0.4825, 0.7597, 0.4825, 0.7698, 0.375, 0.7698, 0.3552, 0.75, 0.3653, 0.75, 0.3653, 0.75, 0.3552, 0.75, 0.4825, 0.7597, 0.4825, 0.7698, 0.4825, 0.7698, 0.4825, 0.7597, 0.4825, 0.7698, 0.375, 0.7698, 0.375, 0.7698, 0.4825, 0.7698, 0.625, 0.2943, 0.625, 0.2993, 0.5922, 0.2993, 0.5922, 0.2943, 0.625, 0.2993, 0.5922, 0.2993, 0.5922, 0.2993, 0.625, 0.2993, 0.5922, 0.2993, 0.5922, 0.2943, 0.5922, 0.2943, 0.5922, 0.2993, 0.8307, 0.5328, 0.8257, 0.5328, 0.8257, 0.5328, 0.8307, 0.5328, 0.625, 0.277, 0.625, 0.2826, 0.5922, 0.2826, 0.5922, 0.277, 0.848, 0.5328, 0.8424, 0.5328, 0.8424, 0.5328, 0.848, 0.5328, 0.5922, 0.277, 0.625, 0.277, 0.625, 0.277, 0.5922, 0.277, 0.625, 0.2826, 0.5922, 0.2826, 0.5922, 0.2826, 0.625, 0.2826, 0.625, 0.9674, 0.625, 0.973, 0.5968, 0.973, 0.5968, 0.9674, 0.5968, 0.973, 0.5968, 0.9674, 0.5968, 0.9674, 0.5968, 0.973, 0.625, 0.973, 0.5968, 0.973, 0.5968, 0.973, 0.625, 0.973, 0.5968, 0.9674, 0.625, 0.9674, 0.625, 0.9674, 0.5968, 0.9674, 0.625, 0.9507, 0.625, 0.9557, 0.5968, 0.9557, 0.5968, 0.9507, 0.5968, 0.9557, 0.5968, 0.9507, 0.5968, 0.9507, 0.5968, 0.9557, 0.625, 0.9557, 0.5968, 0.9557, 0.5968, 0.9557, 0.625, 0.9557, 0.5968, 0.9507, 0.625, 0.9507, 0.625, 0.9507, 0.5968, 0.9507, 0.8085, 0.5906, 0.8257, 0.5906, 0.8257, 0.686, 0.8085, 0.686, 0.8085, 0.686, 0.8085, 0.5906, 0.8085, 0.5906, 0.8085, 0.686, 0.8257, 0.5906, 0.8257, 0.686, 0.8257, 0.686, 0.8257, 0.5906, 0.8085, 0.5906, 0.8257, 0.5906, 0.8257, 0.5906, 0.8085, 0.5906, 0.8307, 0.5906, 0.8424, 0.5906, 0.8424, 0.686, 0.8307, 0.686, 0.8307, 0.5906, 0.8424, 0.5906, 0.8424, 0.5906, 0.8307, 0.5906, 0.8424, 0.5906, 0.8424, 0.686, 0.8424, 0.686, 0.8424, 0.5906, 0.8424, 0.686, 0.8307, 0.686, 0.8307, 0.686, 0.8424, 0.686, 0.674, 0.5906, 0.6965, 0.5906, 0.6965, 0.6152, 0.674, 0.6152, 0.6636, 0.5906, 0.674, 0.5906, 0.674, 0.6152, 0.6636, 0.6152, 0.6594, 0.5906, 0.6636, 0.5906, 0.6636, 0.6152, 0.6594, 0.6152, 0.6491, 0.5906, 0.6594, 0.5906, 0.6594, 0.6152, 0.6491, 0.6152, 0.6448, 0.5906, 0.6491, 0.5906, 0.6491, 0.6152, 0.6448, 0.6152, 0.6347, 0.5906, 0.6448, 0.5906, 0.6448, 0.6152, 0.6347, 0.6152, 0.625, 0.5906, 0.6347, 0.5906, 0.6347, 0.6152, 0.625, 0.6152, 0.674, 0.6152, 0.6965, 0.6152, 0.6965, 0.6405, 0.674, 0.6405, 0.6636, 0.6152, 0.674, 0.6152, 0.674, 0.6405, 0.6636, 0.6405, 0.6594, 0.6152, 0.6636, 0.6152, 0.6636, 0.6405, 0.6594, 0.6405, 0.6491, 0.6405, 0.6491, 0.6152, 0.6491, 0.6152, 0.6491, 0.6405, 0.6448, 0.6152, 0.6491, 0.6152, 0.6491, 0.6152, 0.6448, 0.6152, 0.6448, 0.6405, 0.6347, 0.6405, 0.6347, 0.6405, 0.6448, 0.6405, 0.625, 0.6152, 0.6347, 0.6152, 0.6347, 0.6405, 0.625, 0.6405, 0.6491, 0.6152, 0.6594, 0.6152, 0.6594, 0.6405, 0.6491, 0.6405, 0.6594, 0.6405, 0.6491, 0.6405, 0.6491, 0.6405, 0.6594, 0.6405, 0.6491, 0.6152, 0.6594, 0.6152, 0.6594, 0.6152, 0.6491, 0.6152, 0.6594, 0.6152, 0.6594, 0.6405, 0.6594, 0.6405, 0.6594, 0.6152, 0.6448, 0.6152, 0.6491, 0.6152, 0.6491, 0.6405, 0.6448, 0.6405, 0.6491, 0.6152, 0.6491, 0.6405, 0.6491, 0.6405, 0.6491, 0.6152, 0.6448, 0.6405, 0.6448, 0.6152, 0.6448, 0.6152, 0.6448, 0.6405, 0.6491, 0.6405, 0.6448, 0.6405, 0.6448, 0.6405, 0.6491, 0.6405, 0.6347, 0.6152, 0.6448, 0.6152, 0.6448, 0.6405, 0.6347, 0.6405, 0.6347, 0.6405, 0.6347, 0.6152, 0.6347, 0.6152, 0.6347, 0.6405, 0.6347, 0.6152, 0.6448, 0.6152, 0.6448, 0.6152, 0.6347, 0.6152, 0.6448, 0.6152, 0.6448, 0.6405, 0.6448, 0.6405, 0.6448, 0.6152])
me_cube_001.materials.append(mat_material_002)
me_cube_001.use_remesh_fix_poles = True
me_cube_001.use_remesh_preserve_attributes = False
me_cube_001.update()
me_cube_005 = bpy.data.meshes.new('Cube.005')
me_cube_005.from_pydata([(-0.8412, -1.0, -1.0), (-0.9644, -1.0, 1.0), (-0.8412, 1.0, -1.0), (-0.9644, 1.0, 1.0), (1.0, -1.0, -1.0), (1.036, -1.0, 1.0), (1.0, 1.0, -1.0), (1.036, 1.0, 1.0), (0.6661, 1.0, -1.962), (0.6729, 1.0, 1.0), (0.6661, -1.0, -1.962), (0.6729, -1.0, 1.0), (0.8542, 1.0, 1.0), (0.8331, -1.0, -1.0), (0.8331, 1.0, -1.0), (0.8542, -1.0, 1.0), (0.5074, 1.0, -1.0), (0.5005, -1.0, 1.0), (0.5005, 1.0, 1.0), (0.5074, -1.0, -1.0)], [], [(0, 1, 3, 2), (14, 12, 7, 6), (6, 7, 5, 4), (19, 17, 1, 0), (14, 6, 4, 13), (18, 3, 1, 17), (12, 9, 11, 15), (16, 8, 10, 19), (13, 15, 11, 10), (16, 18, 9, 8), (4, 5, 15, 13), (7, 12, 15, 5), (8, 14, 13, 10), (8, 9, 12, 14), (2, 3, 18, 16), (2, 16, 19, 0), (9, 18, 17, 11), (10, 11, 17, 19)])
_uv = me_cube_005.uv_layers.new(name='UVMap')
_uv.uv.foreach_set('vector', [0.375, 0.0, 0.625, 0.0, 0.625, 0.25, 0.375, 0.25, 0.375, 0.4773, 0.625, 0.4773, 0.625, 0.5, 0.375, 0.5, 0.375, 0.5, 0.625, 0.5, 0.625, 0.75, 0.375, 0.75, 0.375, 0.8169, 0.625, 0.8169, 0.625, 1.0, 0.375, 1.0, 0.3523, 0.5, 0.375, 0.5, 0.375, 0.75, 0.3523, 0.75, 0.6919, 0.5, 0.875, 0.5, 0.875, 0.75, 0.6919, 0.75, 0.6477, 0.5, 0.6703, 0.5, 0.6703, 0.75, 0.6477, 0.75, 0.3081, 0.5, 0.3297, 0.5, 0.3297, 0.75, 0.3081, 0.75, 0.375, 0.7727, 0.625, 0.7727, 0.625, 0.7953, 0.375, 0.7953, 0.375, 0.4331, 0.625, 0.4331, 0.625, 0.4547, 0.375, 0.4547, 0.375, 0.75, 0.625, 0.75, 0.625, 0.7727, 0.375, 0.7727, 0.625, 0.5, 0.6477, 0.5, 0.6477, 0.75, 0.625, 0.75, 0.3297, 0.5, 0.3523, 0.5, 0.3523, 0.75, 0.3297, 0.75, 0.375, 0.4547, 0.625, 0.4547, 0.625, 0.4773, 0.375, 0.4773, 0.375, 0.25, 0.625, 0.25, 0.625, 0.4331, 0.375, 0.4331, 0.125, 0.5, 0.3081, 0.5, 0.3081, 0.75, 0.125, 0.75, 0.6703, 0.5, 0.6919, 0.5, 0.6919, 0.75, 0.6703, 0.75, 0.375, 0.7953, 0.625, 0.7953, 0.625, 0.8169, 0.375, 0.8169])
me_cube_005.materials.append(mat_material_004)
me_cube_005.use_remesh_fix_poles = True
me_cube_005.use_remesh_preserve_attributes = False
me_cube_005.update()
me_cube_008 = bpy.data.meshes.new('Cube.008')
me_cube_008.from_pydata([(-0.6713, -0.9631, -0.6585), (-0.6713, 1.037, -0.6585), (1.0, -1.0, -0.8139), (1.0, 1.0, -0.8139), (0.2902, -0.861, 1.163), (0.08211, -1.0, 1.033), (0.2902, 0.861, 1.163), (0.08211, 1.0, 1.033), (2.012, -0.861, 1.163), (2.082, -1.0, 1.033), (2.012, 0.861, 1.163), (2.082, 1.0, 1.033), (1.516, -1.034, 0.5413), (-0.1797, -1.0, 0.5413), (-0.1797, 1.0, 0.5413), (1.516, 0.9659, 0.5413), (-0.3092, -1.0, 0.298), (-0.3092, 1.0, 0.298), (1.604, 0.9903, 0.3835), (1.604, -1.01, 0.3835), (-0.4394, -1.0, 0.05327), (-0.4394, 1.0, 0.05327), (1.361, 0.9776, 0.1923), (1.361, -1.022, 0.1923), (-0.5715, -1.0, -0.1949), (-0.5715, 1.0, -0.1949), (1.373, 0.9938, -0.04716), (1.373, -1.006, -0.04716), (-0.6881, -1.0, -0.414), (-0.6881, 1.0, -0.414), (1.002, 0.9653, -0.3065), (1.002, -1.035, -0.3065)], [], [(10, 6, 4, 8), (15, 11, 9, 12), (13, 5, 7, 14), (1, 3, 2, 0), (14, 7, 11, 15), (4, 6, 7, 5), (6, 10, 11, 7), (10, 8, 9, 11), (8, 4, 5, 9), (12, 9, 5, 13), (19, 12, 13, 16), (17, 14, 15, 18), (16, 13, 14, 17), (18, 15, 12, 19), (22, 18, 19, 23), (20, 16, 17, 21), (21, 17, 18, 22), (23, 19, 16, 20), (27, 23, 20, 24), (25, 21, 22, 26), (24, 20, 21, 25), (26, 22, 23, 27), (30, 26, 27, 31), (28, 24, 25, 29), (29, 25, 26, 30), (31, 27, 24, 28), (2, 31, 28, 0), (1, 29, 30, 3), (0, 28, 29, 1), (3, 30, 31, 2)])
_uv = me_cube_008.uv_layers.new(name='UVMap')
_uv.uv.foreach_set('vector', [0.6424, 0.5174, 0.8576, 0.5174, 0.8576, 0.7326, 0.6424, 0.7326, 0.5531, 0.5, 0.61, 0.5, 0.61, 0.75, 0.5531, 0.75, 0.5531, 0.0, 0.61, 0.0, 0.61, 0.25, 0.5531, 0.25, 0.125, 0.5, 0.375, 0.5, 0.375, 0.75, 0.125, 0.75, 0.5531, 0.25, 0.61, 0.25, 0.61, 0.5, 0.5531, 0.5, 0.8576, 0.7326, 0.8576, 0.5174, 0.875, 0.5, 0.875, 0.75, 0.8576, 0.5174, 0.6424, 0.5174, 0.6336, 0.5, 0.875, 0.5, 0.6424, 0.5174, 0.6424, 0.7326, 0.61, 0.75, 0.61, 0.5, 0.6424, 0.7326, 0.8576, 0.7326, 0.875, 0.75, 0.6336, 0.75, 0.5531, 0.75, 0.61, 0.75, 0.61, 1.0, 0.5531, 1.0, 0.525, 0.75, 0.5531, 0.75, 0.5531, 1.0, 0.525, 1.0, 0.525, 0.25, 0.5531, 0.25, 0.5531, 0.5, 0.525, 0.5, 0.525, 0.0, 0.5531, 0.0, 0.5531, 0.25, 0.525, 0.25, 0.525, 0.5, 0.5531, 0.5, 0.5531, 0.75, 0.525, 0.75, 0.4967, 0.5, 0.525, 0.5, 0.525, 0.75, 0.4967, 0.75, 0.4967, 0.0, 0.525, 0.0, 0.525, 0.25, 0.4967, 0.25, 0.4967, 0.25, 0.525, 0.25, 0.525, 0.5, 0.4967, 0.5, 0.4967, 0.75, 0.525, 0.75, 0.525, 1.0, 0.4967, 1.0, 0.4681, 0.75, 0.4967, 0.75, 0.4967, 1.0, 0.4681, 1.0, 0.4681, 0.25, 0.4967, 0.25, 0.4967, 0.5, 0.4681, 0.5, 0.4681, 0.0, 0.4967, 0.0, 0.4967, 0.25, 0.4681, 0.25, 0.4681, 0.5, 0.4967, 0.5, 0.4967, 0.75, 0.4681, 0.75, 0.4427, 0.5, 0.4681, 0.5, 0.4681, 0.75, 0.4427, 0.75, 0.4427, 0.0, 0.4681, 0.0, 0.4681, 0.25, 0.4427, 0.25, 0.4427, 0.25, 0.4681, 0.25, 0.4681, 0.5, 0.4427, 0.5, 0.4427, 0.75, 0.4681, 0.75, 0.4681, 1.0, 0.4427, 1.0, 0.375, 0.75, 0.4427, 0.75, 0.4427, 1.0, 0.375, 1.0, 0.375, 0.25, 0.4427, 0.25, 0.4427, 0.5, 0.375, 0.5, 0.375, 0.0, 0.4427, 0.0, 0.4427, 0.25, 0.375, 0.25, 0.375, 0.5, 0.4427, 0.5, 0.4427, 0.75, 0.375, 0.75])
me_cube_008.materials.append(mat_material_005)
me_cube_008.use_remesh_fix_poles = True
me_cube_008.use_remesh_preserve_attributes = False
me_cube_008.update()
me_cube_013 = bpy.data.meshes.new('Cube.013')
me_cube_013.from_pydata([(-1.0, -1.0, -1.0), (-1.0, -1.0, 1.0), (-1.0, 1.0, -1.0), (-1.0, 1.0, 1.0), (1.0, -1.0, -1.0), (1.0, -1.0, 1.0), (1.0, 1.0, -1.0), (1.0, 1.0, 1.0)], [], [(0, 1, 3, 2), (2, 3, 7, 6), (6, 7, 5, 4), (4, 5, 1, 0), (2, 6, 4, 0), (7, 3, 1, 5)])
_uv = me_cube_013.uv_layers.new(name='UVMap')
_uv.uv.foreach_set('vector', [0.375, 0.0, 0.625, 0.0, 0.625, 0.25, 0.375, 0.25, 0.375, 0.25, 0.625, 0.25, 0.625, 0.5, 0.375, 0.5, 0.375, 0.5, 0.625, 0.5, 0.625, 0.75, 0.375, 0.75, 0.375, 0.75, 0.625, 0.75, 0.625, 1.0, 0.375, 1.0, 0.125, 0.5, 0.375, 0.5, 0.375, 0.75, 0.125, 0.75, 0.625, 0.5, 0.875, 0.5, 0.875, 0.75, 0.625, 0.75])
me_cube_013.materials.append(mat_material_003)
me_cube_013.use_remesh_fix_poles = True
me_cube_013.use_remesh_preserve_attributes = False
me_cube_013.update()
me_cube_014 = bpy.data.meshes.new('Cube.014')
me_cube_014.from_pydata([(-1.0, -1.0, -0.4666), (-1.0, -1.0, 0.4666), (-1.0, 1.0, -1.0), (-1.0, 1.0, 1.0), (1.0, -0.97, -0.4526), (1.0, -0.97, 0.4526), (1.0, 0.97, -0.97), (1.0, 0.97, 0.97), (1.057, 0.97, 0.97), (1.057, 0.97, -0.97), (1.057, -0.97, -0.97), (1.057, -0.97, 0.97), (1.215, 0.97, 0.97), (1.215, 0.97, -0.97), (1.215, -0.97, -0.97), (1.215, -0.97, 0.97), (1.502, 0.9301, 15.63), (1.62, 1.066, 14.15), (1.627, -0.8616, 13.85), (1.509, -0.9978, 15.33)], [], [(0, 1, 3, 2), (2, 3, 7, 6), (5, 4, 10, 11), (4, 5, 1, 0), (2, 6, 4, 0), (7, 3, 1, 5), (8, 11, 15, 12), (4, 6, 9, 10), (7, 5, 11, 8), (6, 7, 8, 9), (13, 12, 16, 17), (9, 8, 12, 13), (11, 10, 14, 15), (10, 9, 13, 14), (17, 16, 19, 18), (15, 14, 18, 19), (14, 13, 17, 18), (12, 15, 19, 16)])
me_cube_014.polygons.foreach_set('use_smooth', [True] * 18)
_uv = me_cube_014.uv_layers.new(name='UVMap')
_uv.uv.foreach_set('vector', [0.375, 0.0, 0.625, 0.0, 0.625, 0.25, 0.375, 0.25, 0.375, 0.25, 0.625, 0.25, 0.6213, 0.5037, 0.3787, 0.5037, 0.6213, 0.7463, 0.3787, 0.7463, 0.3787, 0.7463, 0.6213, 0.7463, 0.3787, 0.7463, 0.6213, 0.7463, 0.625, 1.0, 0.375, 1.0, 0.125, 0.5, 0.3787, 0.5037, 0.3787, 0.7463, 0.125, 0.75, 0.6213, 0.5037, 0.875, 0.5, 0.875, 0.75, 0.6213, 0.7463, 0.6213, 0.5037, 0.6213, 0.7463, 0.6213, 0.7463, 0.6213, 0.5037, 0.3787, 0.7463, 0.3787, 0.5037, 0.3787, 0.5037, 0.3787, 0.7463, 0.6213, 0.5037, 0.6213, 0.7463, 0.6213, 0.7463, 0.6213, 0.5037, 0.3787, 0.5037, 0.6213, 0.5037, 0.6213, 0.5037, 0.3787, 0.5037, 0.3787, 0.5037, 0.6213, 0.5037, 0.6213, 0.5037, 0.3787, 0.5037, 0.3787, 0.5037, 0.6213, 0.5037, 0.6213, 0.5037, 0.3787, 0.5037, 0.6213, 0.7463, 0.3787, 0.7463, 0.3787, 0.7463, 0.6213, 0.7463, 0.3787, 0.7463, 0.3787, 0.5037, 0.3787, 0.5037, 0.3787, 0.7463, 0.3787, 0.5037, 0.6213, 0.5037, 0.6213, 0.7463, 0.3787, 0.7463, 0.6213, 0.7463, 0.3787, 0.7463, 0.3787, 0.7463, 0.6213, 0.7463, 0.3787, 0.7463, 0.3787, 0.5037, 0.3787, 0.5037, 0.3787, 0.7463, 0.6213, 0.5037, 0.6213, 0.7463, 0.6213, 0.7463, 0.6213, 0.5037])
me_cube_014.materials.append(mat_material)
me_cube_014.use_remesh_fix_poles = True
me_cube_014.use_remesh_preserve_attributes = False
me_cube_014.update()
me_cube = bpy.data.meshes.new('Cube')
me_cube.from_pydata([(-1.0, -1.0, -1.0), (-1.0, -1.0, 1.0), (-1.0, 1.0, -1.0), (-1.0, 1.0, 1.0), (1.0, -1.0, -1.0), (1.0, -1.0, 1.0), (1.0, 1.0, -1.0), (1.0, 1.0, 1.0)], [], [(0, 1, 3, 2), (2, 3, 7, 6), (6, 7, 5, 4), (4, 5, 1, 0), (2, 6, 4, 0), (7, 3, 1, 5)])
_uv = me_cube.uv_layers.new(name='UVMap')
_uv.uv.foreach_set('vector', [0.375, 0.0, 0.625, 0.0, 0.625, 0.25, 0.375, 0.25, 0.375, 0.25, 0.625, 0.25, 0.625, 0.5, 0.375, 0.5, 0.375, 0.5, 0.625, 0.5, 0.625, 0.75, 0.375, 0.75, 0.375, 0.75, 0.625, 0.75, 0.625, 1.0, 0.375, 1.0, 0.125, 0.5, 0.375, 0.5, 0.375, 0.75, 0.125, 0.75, 0.625, 0.5, 0.875, 0.5, 0.875, 0.75, 0.625, 0.75])
me_cube.materials.append(mat_material_001)
me_cube.use_remesh_fix_poles = True
me_cube.use_remesh_preserve_attributes = False
me_cube.update()
me_cube_002 = bpy.data.meshes.new('Cube.002')
me_cube_002.from_pydata([(-1.0, -1.0, -1.0), (-1.0, -1.0, 1.0), (-1.0, 1.0, -1.0), (-1.0, 1.0, 1.0), (1.0, -1.0, -1.0), (1.0, -1.0, 1.0), (1.0, 1.0, -1.0), (1.0, 1.0, 1.0)], [], [(0, 1, 3, 2), (2, 3, 7, 6), (6, 7, 5, 4), (4, 5, 1, 0), (2, 6, 4, 0), (7, 3, 1, 5)])
_uv = me_cube_002.uv_layers.new(name='UVMap')
_uv.uv.foreach_set('vector', [0.375, 0.0, 0.625, 0.0, 0.625, 0.25, 0.375, 0.25, 0.375, 0.25, 0.625, 0.25, 0.625, 0.5, 0.375, 0.5, 0.375, 0.5, 0.625, 0.5, 0.625, 0.75, 0.375, 0.75, 0.375, 0.75, 0.625, 0.75, 0.625, 1.0, 0.375, 1.0, 0.125, 0.5, 0.375, 0.5, 0.375, 0.75, 0.125, 0.75, 0.625, 0.5, 0.875, 0.5, 0.875, 0.75, 0.625, 0.75])
me_cube_002.materials.append(mat_material_006)
me_cube_002.use_remesh_fix_poles = True
me_cube_002.use_remesh_preserve_attributes = False
me_cube_002.update()

# ---- objects
ob_slider_002 = bpy.data.objects.new('Slider.002', me_cube_001)
ob_bottom_of_the_gun_002 = bpy.data.objects.new('Bottom of the gun.002', me_cube_005)
ob_clip = bpy.data.objects.new('Clip', me_cube_008)
ob_inside_of_slider_002 = bpy.data.objects.new('Inside of slider.002', me_cube_013)
ob_cube_006 = bpy.data.objects.new('Cube.006', me_cube_014)
ob_cube = bpy.data.objects.new('Cube', me_cube)
ob_cube_001 = bpy.data.objects.new('Cube.001', me_cube_002)

# ---- transforms, parenting, visibility, modifiers, constraints
ob_slider_002.location = (0.3612, -2.727, -0.1041)
ob_slider_002.rotation_euler = (0.0, -0.0, 0.04758)
ob_slider_002.scale = (0.7042, 0.098, 0.1296)
_m = ob_slider_002.modifiers.new('Solidify', 'SOLIDIFY')
ob_bottom_of_the_gun_002.location = (0.3376, -2.728, -0.2692)
ob_bottom_of_the_gun_002.rotation_euler = (0.0, -0.0, 0.04758)
ob_bottom_of_the_gun_002.scale = (0.704, -0.0979, 0.03492)
ob_clip.location = (-0.284, -2.756, -0.871)
ob_clip.rotation_euler = (0.0, -0.0, 0.04758)
ob_clip.scale = (0.2307, -0.0979, 0.4866)
ob_inside_of_slider_002.location = (0.4363, -2.741, -0.09318)
ob_inside_of_slider_002.rotation_euler = (0.0, -0.0, 0.04758)
ob_inside_of_slider_002.scale = (-0.5488, -0.06982, -0.09618)
ob_cube_006.location = (0.2552, -2.734, -0.5331)
ob_cube_006.rotation_euler = (0.0, -0.0, 0.04758)
ob_cube_006.scale = (0.223, -0.04173, 0.02121)
_m = ob_cube_006.modifiers.new('Subdivision', 'SUBSURF')
_m.levels = 2
ob_cube.location = (0.3031, -2.732, -0.3447)
ob_cube.scale = (-0.01419, -0.0159, 0.04613)
ob_cube_001.location = (0.3253, -2.733, -0.4201)
ob_cube_001.rotation_euler = (0.0, -0.5506, 0.0)
ob_cube_001.scale = (-0.01133, -0.0159, 0.04613)

# ---- collection membership
col_collection.objects.link(ob_slider_002)
col_collection.objects.link(ob_bottom_of_the_gun_002)
col_collection.objects.link(ob_clip)
col_collection.objects.link(ob_inside_of_slider_002)
col_collection.objects.link(ob_cube_006)
col_collection.objects.link(ob_cube)
col_collection.objects.link(ob_cube_001)

# ---- scene / render settings (as saved in the file)
scene.frame_start = 1; scene.frame_end = 250; scene.frame_set(1)
scene.render.engine = 'BLENDER_EEVEE_NEXT'
scene.render.fps = 25
scene.cycles.use_denoising = False
scene.cycles.samples = 128
scene.cycles.sampling_pattern = 'TABULATED_SOBOL'
scene.cycles.use_adaptive_sampling = False
scene.cycles.use_light_tree = False
scene.view_settings.view_transform = 'Filmic'
bpy.context.view_layer.update()

# ---- added for rendering (the .blend has no active camera and no usable light): camera, sun
cam_auto = bpy.data.cameras.new('AutoCamera')
cam_auto.lens = 50.0
cam_auto.sensor_width = 36.0
cam_auto.clip_end = 1000.0
ob_auto_camera = bpy.data.objects.new('AutoCamera', cam_auto)
scene.collection.objects.link(ob_auto_camera)
ob_auto_camera.location = (2.27399, -5.0429, 0.935885)
ob_auto_camera.rotation_euler = (1.09748, -7.21219e-08, 0.694738)
scene.camera = ob_auto_camera
light_auto_sun = bpy.data.lights.new('AutoSun', 'SUN')
light_auto_sun.energy = 3.0
light_auto_sun.angle = 0.0523599
ob_auto_sun = bpy.data.objects.new('AutoSun', light_auto_sun)
scene.collection.objects.link(ob_auto_sun)
ob_auto_sun.rotation_euler = (0.872665, 0.174533, 0.523599)
bpy.context.view_layer.update()
